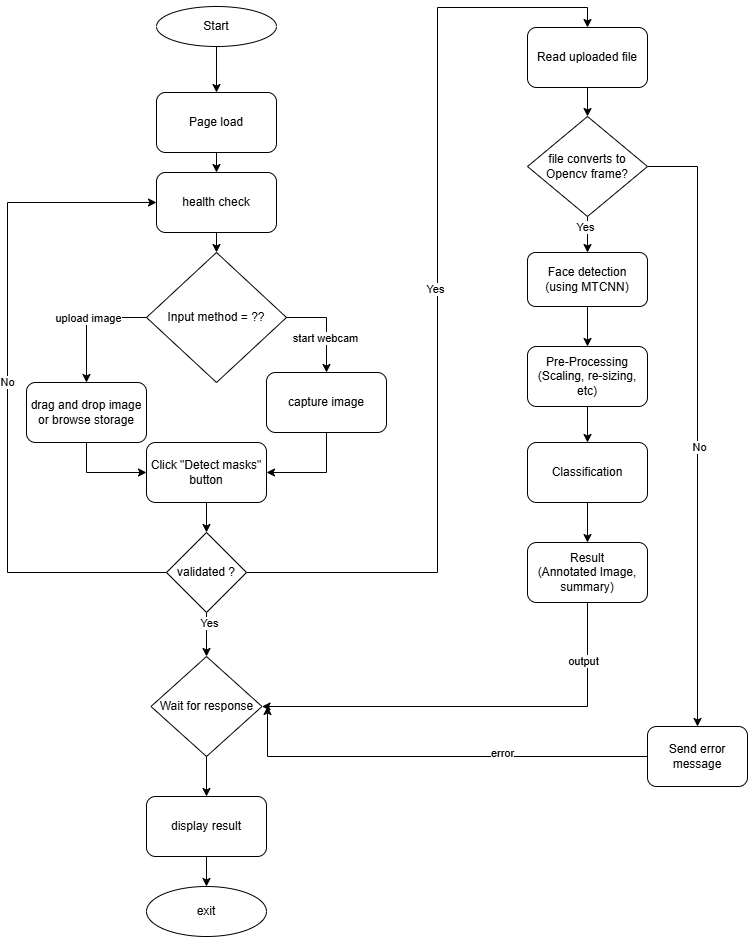

The diagram above was exported from draw.io. Its source (the exported page's mxGraphModel, read from the mxfile embedded in the PNG):
<mxGraphModel dx="1717" dy="937" grid="1" gridSize="10" guides="1" tooltips="1" connect="1" arrows="1" fold="1" page="1" pageScale="1" pageWidth="827" pageHeight="1169" math="0" shadow="0">
  <root>
    <mxCell id="0" />
    <mxCell id="1" parent="0" />
    <mxCell id="x4rksuBczE6-E_yXmXjb-14" edge="1" parent="1" source="x4rksuBczE6-E_yXmXjb-1" style="edgeStyle=orthogonalEdgeStyle;rounded=0;orthogonalLoop=1;jettySize=auto;html=1;exitX=0.5;exitY=1;exitDx=0;exitDy=0;entryX=0.5;entryY=0;entryDx=0;entryDy=0;" target="x4rksuBczE6-E_yXmXjb-2">
      <mxGeometry relative="1" as="geometry" />
    </mxCell>
    <mxCell id="x4rksuBczE6-E_yXmXjb-1" parent="1" style="rounded=1;whiteSpace=wrap;html=1;" value="Page load" vertex="1">
      <mxGeometry height="60" width="120" x="179" y="146" as="geometry" />
    </mxCell>
    <mxCell id="x4rksuBczE6-E_yXmXjb-15" edge="1" parent="1" source="x4rksuBczE6-E_yXmXjb-2" style="edgeStyle=orthogonalEdgeStyle;rounded=0;orthogonalLoop=1;jettySize=auto;html=1;exitX=0.5;exitY=1;exitDx=0;exitDy=0;entryX=0.5;entryY=0;entryDx=0;entryDy=0;">
      <mxGeometry relative="1" as="geometry">
        <mxPoint x="239" y="306" as="targetPoint" />
      </mxGeometry>
    </mxCell>
    <mxCell id="x4rksuBczE6-E_yXmXjb-2" parent="1" style="rounded=1;whiteSpace=wrap;html=1;" value="health check" vertex="1">
      <mxGeometry height="60" width="120" x="179" y="226" as="geometry" />
    </mxCell>
    <mxCell id="x4rksuBczE6-E_yXmXjb-13" edge="1" parent="1" source="JEMx6ZyRN22TdYWQU45d-46" style="edgeStyle=orthogonalEdgeStyle;rounded=0;orthogonalLoop=1;jettySize=auto;html=1;exitX=0.5;exitY=1;exitDx=0;exitDy=0;entryX=0.5;entryY=0;entryDx=0;entryDy=0;" target="x4rksuBczE6-E_yXmXjb-1">
      <mxGeometry relative="1" as="geometry">
        <mxPoint x="239" y="126" as="sourcePoint" />
      </mxGeometry>
    </mxCell>
    <mxCell id="JEMx6ZyRN22TdYWQU45d-4" edge="1" parent="1" source="JEMx6ZyRN22TdYWQU45d-1" style="edgeStyle=orthogonalEdgeStyle;rounded=0;orthogonalLoop=1;jettySize=auto;html=1;exitX=0;exitY=0.5;exitDx=0;exitDy=0;" target="JEMx6ZyRN22TdYWQU45d-3">
      <mxGeometry relative="1" as="geometry" />
    </mxCell>
    <mxCell id="JEMx6ZyRN22TdYWQU45d-6" connectable="0" parent="JEMx6ZyRN22TdYWQU45d-4" style="edgeLabel;html=1;align=center;verticalAlign=middle;resizable=0;points=[];" value="upload image" vertex="1">
      <mxGeometry relative="1" x="-0.0437" y="1" as="geometry">
        <mxPoint as="offset" />
      </mxGeometry>
    </mxCell>
    <mxCell id="JEMx6ZyRN22TdYWQU45d-5" edge="1" parent="1" source="JEMx6ZyRN22TdYWQU45d-1" style="edgeStyle=orthogonalEdgeStyle;rounded=0;orthogonalLoop=1;jettySize=auto;html=1;exitX=1;exitY=0.5;exitDx=0;exitDy=0;entryX=0.5;entryY=0;entryDx=0;entryDy=0;" target="JEMx6ZyRN22TdYWQU45d-2">
      <mxGeometry relative="1" as="geometry" />
    </mxCell>
    <mxCell id="JEMx6ZyRN22TdYWQU45d-7" connectable="0" parent="JEMx6ZyRN22TdYWQU45d-5" style="edgeLabel;html=1;align=center;verticalAlign=middle;resizable=0;points=[];" value="start webcam" vertex="1">
      <mxGeometry relative="1" x="0.2614" y="-2" as="geometry">
        <mxPoint as="offset" />
      </mxGeometry>
    </mxCell>
    <mxCell id="JEMx6ZyRN22TdYWQU45d-1" parent="1" style="rhombus;whiteSpace=wrap;html=1;" value="Input method = ??" vertex="1">
      <mxGeometry height="130" width="140" x="169" y="306" as="geometry" />
    </mxCell>
    <mxCell id="JEMx6ZyRN22TdYWQU45d-11" edge="1" parent="1" source="JEMx6ZyRN22TdYWQU45d-2" style="edgeStyle=orthogonalEdgeStyle;rounded=0;orthogonalLoop=1;jettySize=auto;html=1;exitX=0.5;exitY=1;exitDx=0;exitDy=0;entryX=1;entryY=0.5;entryDx=0;entryDy=0;" target="JEMx6ZyRN22TdYWQU45d-8">
      <mxGeometry relative="1" as="geometry" />
    </mxCell>
    <mxCell id="JEMx6ZyRN22TdYWQU45d-2" parent="1" style="rounded=1;whiteSpace=wrap;html=1;" value="capture image" vertex="1">
      <mxGeometry height="60" width="120" x="289" y="426" as="geometry" />
    </mxCell>
    <mxCell id="JEMx6ZyRN22TdYWQU45d-10" edge="1" parent="1" source="JEMx6ZyRN22TdYWQU45d-3" style="edgeStyle=orthogonalEdgeStyle;rounded=0;orthogonalLoop=1;jettySize=auto;html=1;exitX=0.5;exitY=1;exitDx=0;exitDy=0;entryX=0;entryY=0.5;entryDx=0;entryDy=0;" target="JEMx6ZyRN22TdYWQU45d-8">
      <mxGeometry relative="1" as="geometry" />
    </mxCell>
    <mxCell id="JEMx6ZyRN22TdYWQU45d-3" parent="1" style="rounded=1;whiteSpace=wrap;html=1;" value="drag and drop image or browse storage" vertex="1">
      <mxGeometry height="60" width="120" x="49" y="436" as="geometry" />
    </mxCell>
    <mxCell id="JEMx6ZyRN22TdYWQU45d-12" edge="1" parent="1" source="JEMx6ZyRN22TdYWQU45d-8" style="edgeStyle=orthogonalEdgeStyle;rounded=0;orthogonalLoop=1;jettySize=auto;html=1;exitX=0.5;exitY=1;exitDx=0;exitDy=0;entryX=0.5;entryY=0;entryDx=0;entryDy=0;" target="JEMx6ZyRN22TdYWQU45d-26">
      <mxGeometry relative="1" as="geometry">
        <mxPoint x="229" y="596" as="targetPoint" />
      </mxGeometry>
    </mxCell>
    <mxCell id="JEMx6ZyRN22TdYWQU45d-8" parent="1" style="rounded=1;whiteSpace=wrap;html=1;" value="Click &quot;Detect masks&quot; button" vertex="1">
      <mxGeometry height="60" width="120" x="169" y="496" as="geometry" />
    </mxCell>
    <mxCell id="JEMx6ZyRN22TdYWQU45d-24" edge="1" parent="1" source="JEMx6ZyRN22TdYWQU45d-13" style="edgeStyle=orthogonalEdgeStyle;rounded=0;orthogonalLoop=1;jettySize=auto;html=1;exitX=0.5;exitY=1;exitDx=0;exitDy=0;entryX=0.5;entryY=0;entryDx=0;entryDy=0;" target="JEMx6ZyRN22TdYWQU45d-15">
      <mxGeometry relative="1" as="geometry" />
    </mxCell>
    <mxCell id="JEMx6ZyRN22TdYWQU45d-13" parent="1" style="rounded=1;whiteSpace=wrap;html=1;" value="Read uploaded file" vertex="1">
      <mxGeometry height="60" width="120" x="550" y="81" as="geometry" />
    </mxCell>
    <mxCell id="JEMx6ZyRN22TdYWQU45d-20" edge="1" parent="1" source="JEMx6ZyRN22TdYWQU45d-15" style="edgeStyle=orthogonalEdgeStyle;rounded=0;orthogonalLoop=1;jettySize=auto;html=1;exitX=0.5;exitY=1;exitDx=0;exitDy=0;entryX=0.5;entryY=0;entryDx=0;entryDy=0;" target="JEMx6ZyRN22TdYWQU45d-16">
      <mxGeometry relative="1" as="geometry" />
    </mxCell>
    <mxCell id="JEMx6ZyRN22TdYWQU45d-36" connectable="0" parent="JEMx6ZyRN22TdYWQU45d-20" style="edgeLabel;html=1;align=center;verticalAlign=middle;resizable=0;points=[];" value="Yes" vertex="1">
      <mxGeometry relative="1" x="-0.4259" y="-3" as="geometry">
        <mxPoint as="offset" />
      </mxGeometry>
    </mxCell>
    <mxCell id="JEMx6ZyRN22TdYWQU45d-39" edge="1" parent="1" source="JEMx6ZyRN22TdYWQU45d-15" style="edgeStyle=orthogonalEdgeStyle;rounded=0;orthogonalLoop=1;jettySize=auto;html=1;exitX=1;exitY=0.5;exitDx=0;exitDy=0;entryX=0.5;entryY=0;entryDx=0;entryDy=0;" target="JEMx6ZyRN22TdYWQU45d-37">
      <mxGeometry relative="1" as="geometry" />
    </mxCell>
    <mxCell id="JEMx6ZyRN22TdYWQU45d-40" connectable="0" parent="JEMx6ZyRN22TdYWQU45d-39" style="edgeLabel;html=1;align=center;verticalAlign=middle;resizable=0;points=[];" value="No" vertex="1">
      <mxGeometry relative="1" x="0.0804" y="1" as="geometry">
        <mxPoint as="offset" />
      </mxGeometry>
    </mxCell>
    <mxCell id="JEMx6ZyRN22TdYWQU45d-15" parent="1" style="rhombus;whiteSpace=wrap;html=1;" value="file converts to Opencv frame?" vertex="1">
      <mxGeometry height="100" width="120" x="550" y="170" as="geometry" />
    </mxCell>
    <mxCell id="JEMx6ZyRN22TdYWQU45d-21" edge="1" parent="1" source="JEMx6ZyRN22TdYWQU45d-16" style="edgeStyle=orthogonalEdgeStyle;rounded=0;orthogonalLoop=1;jettySize=auto;html=1;exitX=0.5;exitY=1;exitDx=0;exitDy=0;entryX=0.5;entryY=0;entryDx=0;entryDy=0;" target="JEMx6ZyRN22TdYWQU45d-17">
      <mxGeometry relative="1" as="geometry" />
    </mxCell>
    <mxCell id="JEMx6ZyRN22TdYWQU45d-16" parent="1" style="rounded=1;whiteSpace=wrap;html=1;" value="Face detection&lt;div&gt;(using MTCNN)&lt;/div&gt;" vertex="1">
      <mxGeometry height="54" width="120" x="550" y="306" as="geometry" />
    </mxCell>
    <mxCell id="JEMx6ZyRN22TdYWQU45d-22" edge="1" parent="1" source="JEMx6ZyRN22TdYWQU45d-17" style="edgeStyle=orthogonalEdgeStyle;rounded=0;orthogonalLoop=1;jettySize=auto;html=1;exitX=0.5;exitY=1;exitDx=0;exitDy=0;entryX=0.5;entryY=0;entryDx=0;entryDy=0;" target="JEMx6ZyRN22TdYWQU45d-18">
      <mxGeometry relative="1" as="geometry" />
    </mxCell>
    <mxCell id="JEMx6ZyRN22TdYWQU45d-17" parent="1" style="rounded=1;whiteSpace=wrap;html=1;" value="Pre-Processing&lt;div&gt;(Scaling, re-sizing, etc)&lt;/div&gt;" vertex="1">
      <mxGeometry height="60" width="120" x="550" y="400" as="geometry" />
    </mxCell>
    <mxCell id="JEMx6ZyRN22TdYWQU45d-23" edge="1" parent="1" source="JEMx6ZyRN22TdYWQU45d-18" style="edgeStyle=orthogonalEdgeStyle;rounded=0;orthogonalLoop=1;jettySize=auto;html=1;exitX=0.5;exitY=1;exitDx=0;exitDy=0;entryX=0.5;entryY=0;entryDx=0;entryDy=0;" target="JEMx6ZyRN22TdYWQU45d-19">
      <mxGeometry relative="1" as="geometry" />
    </mxCell>
    <mxCell id="JEMx6ZyRN22TdYWQU45d-18" parent="1" style="rounded=1;whiteSpace=wrap;html=1;" value="Classification" vertex="1">
      <mxGeometry height="60" width="120" x="550" y="496" as="geometry" />
    </mxCell>
    <mxCell id="JEMx6ZyRN22TdYWQU45d-34" edge="1" parent="1" source="JEMx6ZyRN22TdYWQU45d-19" style="edgeStyle=orthogonalEdgeStyle;rounded=0;orthogonalLoop=1;jettySize=auto;html=1;exitX=0.5;exitY=1;exitDx=0;exitDy=0;entryX=1;entryY=0.5;entryDx=0;entryDy=0;" target="JEMx6ZyRN22TdYWQU45d-31">
      <mxGeometry relative="1" as="geometry" />
    </mxCell>
    <mxCell id="JEMx6ZyRN22TdYWQU45d-35" connectable="0" parent="JEMx6ZyRN22TdYWQU45d-34" style="edgeLabel;html=1;align=center;verticalAlign=middle;resizable=0;points=[];" value="output" vertex="1">
      <mxGeometry relative="1" x="-0.7266" y="-5" as="geometry">
        <mxPoint as="offset" />
      </mxGeometry>
    </mxCell>
    <mxCell id="JEMx6ZyRN22TdYWQU45d-19" parent="1" style="rounded=1;whiteSpace=wrap;html=1;" value="&lt;div&gt;Result&lt;/div&gt;(Annotated Image, summary)" vertex="1">
      <mxGeometry height="60" width="120" x="550" y="596" as="geometry" />
    </mxCell>
    <mxCell id="JEMx6ZyRN22TdYWQU45d-27" edge="1" parent="1" source="JEMx6ZyRN22TdYWQU45d-26" style="edgeStyle=orthogonalEdgeStyle;rounded=0;orthogonalLoop=1;jettySize=auto;html=1;exitX=0;exitY=0.5;exitDx=0;exitDy=0;entryX=0;entryY=0.5;entryDx=0;entryDy=0;" target="x4rksuBczE6-E_yXmXjb-2">
      <mxGeometry relative="1" as="geometry">
        <Array as="points">
          <mxPoint x="30" y="626" />
          <mxPoint x="30" y="256" />
        </Array>
      </mxGeometry>
    </mxCell>
    <mxCell id="JEMx6ZyRN22TdYWQU45d-28" connectable="0" parent="JEMx6ZyRN22TdYWQU45d-27" style="edgeLabel;html=1;align=center;verticalAlign=middle;resizable=0;points=[];" value="No" vertex="1">
      <mxGeometry relative="1" x="0.0319" y="1" as="geometry">
        <mxPoint as="offset" />
      </mxGeometry>
    </mxCell>
    <mxCell id="JEMx6ZyRN22TdYWQU45d-29" edge="1" parent="1" source="JEMx6ZyRN22TdYWQU45d-26" style="edgeStyle=orthogonalEdgeStyle;rounded=0;orthogonalLoop=1;jettySize=auto;html=1;exitX=1;exitY=0.5;exitDx=0;exitDy=0;entryX=0.5;entryY=0;entryDx=0;entryDy=0;" target="JEMx6ZyRN22TdYWQU45d-13">
      <mxGeometry relative="1" as="geometry">
        <Array as="points">
          <mxPoint x="460" y="626" />
          <mxPoint x="460" y="61" />
          <mxPoint x="610" y="61" />
        </Array>
      </mxGeometry>
    </mxCell>
    <mxCell id="JEMx6ZyRN22TdYWQU45d-30" connectable="0" parent="JEMx6ZyRN22TdYWQU45d-29" style="edgeLabel;html=1;align=center;verticalAlign=middle;resizable=0;points=[];" value="Yes" vertex="1">
      <mxGeometry relative="1" x="0.0245" y="3" as="geometry">
        <mxPoint as="offset" />
      </mxGeometry>
    </mxCell>
    <mxCell id="JEMx6ZyRN22TdYWQU45d-32" edge="1" parent="1" source="JEMx6ZyRN22TdYWQU45d-26" style="edgeStyle=orthogonalEdgeStyle;rounded=0;orthogonalLoop=1;jettySize=auto;html=1;exitX=0.5;exitY=1;exitDx=0;exitDy=0;entryX=0.5;entryY=0;entryDx=0;entryDy=0;" target="JEMx6ZyRN22TdYWQU45d-31">
      <mxGeometry relative="1" as="geometry" />
    </mxCell>
    <mxCell id="JEMx6ZyRN22TdYWQU45d-33" connectable="0" parent="JEMx6ZyRN22TdYWQU45d-32" style="edgeLabel;html=1;align=center;verticalAlign=middle;resizable=0;points=[];" value="Yes" vertex="1">
      <mxGeometry relative="1" x="-0.4863" y="2" as="geometry">
        <mxPoint y="-1" as="offset" />
      </mxGeometry>
    </mxCell>
    <mxCell id="JEMx6ZyRN22TdYWQU45d-26" parent="1" style="rhombus;whiteSpace=wrap;html=1;" value="validated ?" vertex="1">
      <mxGeometry height="80" width="80" x="189" y="586" as="geometry" />
    </mxCell>
    <mxCell id="JEMx6ZyRN22TdYWQU45d-43" edge="1" parent="1" source="JEMx6ZyRN22TdYWQU45d-31" style="edgeStyle=orthogonalEdgeStyle;rounded=0;orthogonalLoop=1;jettySize=auto;html=1;exitX=0.5;exitY=1;exitDx=0;exitDy=0;entryX=0.5;entryY=0;entryDx=0;entryDy=0;" target="JEMx6ZyRN22TdYWQU45d-42">
      <mxGeometry relative="1" as="geometry" />
    </mxCell>
    <mxCell id="JEMx6ZyRN22TdYWQU45d-31" parent="1" style="rhombus;whiteSpace=wrap;html=1;" value="Wait for response" vertex="1">
      <mxGeometry height="100" width="111" x="173.5" y="710" as="geometry" />
    </mxCell>
    <mxCell id="JEMx6ZyRN22TdYWQU45d-38" edge="1" parent="1" source="JEMx6ZyRN22TdYWQU45d-37" style="edgeStyle=orthogonalEdgeStyle;rounded=0;orthogonalLoop=1;jettySize=auto;html=1;exitX=0;exitY=0.5;exitDx=0;exitDy=0;">
      <mxGeometry relative="1" as="geometry">
        <mxPoint x="290" y="760" as="targetPoint" />
      </mxGeometry>
    </mxCell>
    <mxCell id="JEMx6ZyRN22TdYWQU45d-41" connectable="0" parent="JEMx6ZyRN22TdYWQU45d-38" style="edgeLabel;html=1;align=center;verticalAlign=middle;resizable=0;points=[];" value="error" vertex="1">
      <mxGeometry relative="1" x="-0.328" y="-4" as="geometry">
        <mxPoint x="-1" as="offset" />
      </mxGeometry>
    </mxCell>
    <mxCell id="JEMx6ZyRN22TdYWQU45d-37" parent="1" style="rounded=1;whiteSpace=wrap;html=1;" value="Send error message" vertex="1">
      <mxGeometry height="60" width="100" x="670" y="780" as="geometry" />
    </mxCell>
    <mxCell id="JEMx6ZyRN22TdYWQU45d-45" edge="1" parent="1" source="JEMx6ZyRN22TdYWQU45d-42" style="edgeStyle=orthogonalEdgeStyle;rounded=0;orthogonalLoop=1;jettySize=auto;html=1;exitX=0.5;exitY=1;exitDx=0;exitDy=0;entryX=0.5;entryY=0;entryDx=0;entryDy=0;" target="JEMx6ZyRN22TdYWQU45d-44">
      <mxGeometry relative="1" as="geometry" />
    </mxCell>
    <mxCell id="JEMx6ZyRN22TdYWQU45d-42" parent="1" style="rounded=1;whiteSpace=wrap;html=1;" value="display result" vertex="1">
      <mxGeometry height="60" width="120" x="169" y="850" as="geometry" />
    </mxCell>
    <mxCell id="JEMx6ZyRN22TdYWQU45d-44" parent="1" style="ellipse;whiteSpace=wrap;html=1;" value="exit" vertex="1">
      <mxGeometry height="50" width="120" x="169" y="940" as="geometry" />
    </mxCell>
    <mxCell id="JEMx6ZyRN22TdYWQU45d-46" parent="1" style="ellipse;whiteSpace=wrap;html=1;" value="Start" vertex="1">
      <mxGeometry height="40" width="120" x="179" y="60" as="geometry" />
    </mxCell>
  </root>
</mxGraphModel>